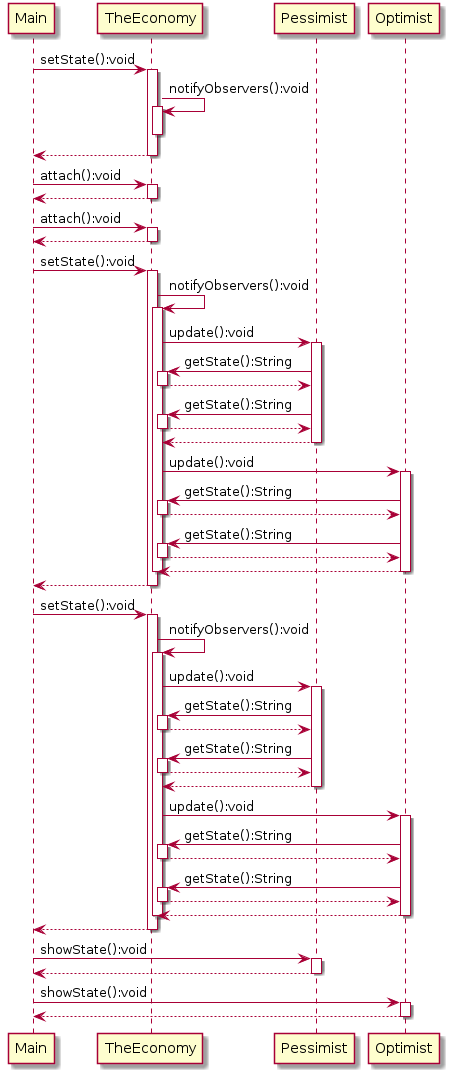

The diagram above was rendered by PlantUML. Its source (embedded in the PNG):
@startuml
Main -> TheEconomy : setState():void
activate TheEconomy
TheEconomy -> TheEconomy : notifyObservers():void
activate TheEconomy
deactivate TheEconomy
TheEconomy --> Main
deactivate TheEconomy
Main -> TheEconomy : attach():void
activate TheEconomy
TheEconomy --> Main
deactivate TheEconomy
Main -> TheEconomy : attach():void
activate TheEconomy
TheEconomy --> Main
deactivate TheEconomy
Main -> TheEconomy : setState():void
activate TheEconomy
TheEconomy -> TheEconomy : notifyObservers():void
activate TheEconomy
TheEconomy -> Pessimist : update():void
activate Pessimist
Pessimist -> TheEconomy : getState():String
activate TheEconomy
TheEconomy --> Pessimist
deactivate TheEconomy
Pessimist -> TheEconomy : getState():String
activate TheEconomy
TheEconomy --> Pessimist
deactivate TheEconomy
Pessimist --> TheEconomy
deactivate Pessimist
TheEconomy -> Optimist : update():void
activate Optimist
Optimist -> TheEconomy : getState():String
activate TheEconomy
TheEconomy --> Optimist
deactivate TheEconomy
Optimist -> TheEconomy : getState():String
activate TheEconomy
TheEconomy --> Optimist
deactivate TheEconomy
Optimist --> TheEconomy
deactivate Optimist
deactivate TheEconomy
TheEconomy --> Main
deactivate TheEconomy
Main -> TheEconomy : setState():void
activate TheEconomy
TheEconomy -> TheEconomy : notifyObservers():void
activate TheEconomy
TheEconomy -> Pessimist : update():void
activate Pessimist
Pessimist -> TheEconomy : getState():String
activate TheEconomy
TheEconomy --> Pessimist
deactivate TheEconomy
Pessimist -> TheEconomy : getState():String
activate TheEconomy
TheEconomy --> Pessimist
deactivate TheEconomy
Pessimist --> TheEconomy
deactivate Pessimist
TheEconomy -> Optimist : update():void
activate Optimist
Optimist -> TheEconomy : getState():String
activate TheEconomy
TheEconomy --> Optimist
deactivate TheEconomy
Optimist -> TheEconomy : getState():String
activate TheEconomy
TheEconomy --> Optimist
deactivate TheEconomy
Optimist --> TheEconomy
deactivate Optimist
deactivate TheEconomy
TheEconomy --> Main
deactivate TheEconomy
Main -> Pessimist : showState():void
activate Pessimist
Pessimist --> Main
deactivate Pessimist
Main -> Optimist : showState():void
activate Optimist
Optimist --> Main
deactivate Optimist
@enduml